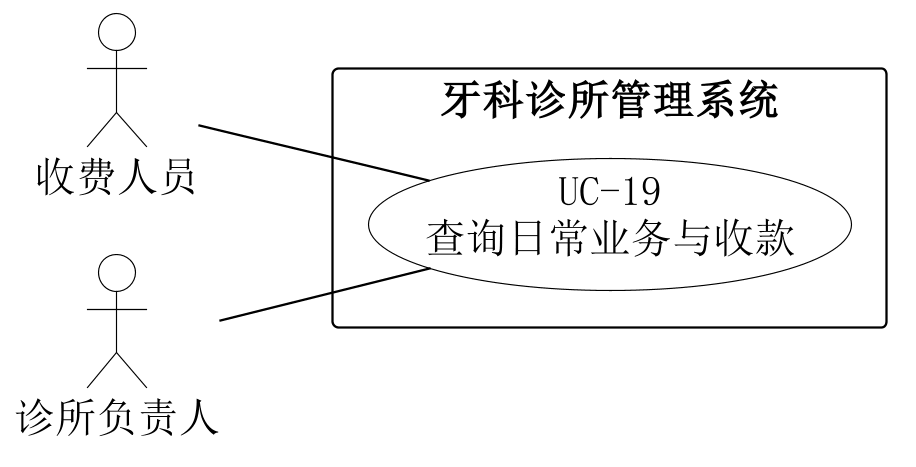

The diagram above was rendered by PlantUML. Its source (embedded in the PNG):
@startuml
skinparam backgroundColor white
skinparam shadowing false
skinparam defaultFontName SimSun
skinparam defaultFontSize 18
skinparam dpi 220
skinparam ArrowColor black
skinparam nodesep 24
skinparam ranksep 65
skinparam actor {
 BorderColor black
 BackgroundColor white
}
skinparam usecase {
 BorderColor black
 BackgroundColor white
}
skinparam rectangle {
 BorderColor black
 BackgroundColor white
}
left to right direction
actor "收费人员" as A0
actor "诊所负责人" as A1
rectangle "牙科诊所管理系统" {
 usecase "UC-19\n查询日常业务与收款" as U
}
A0 -- U
A1 -- U

@enduml